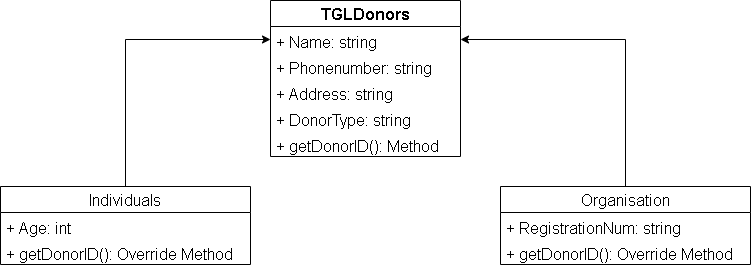

The diagram above was exported from draw.io. Its source (the exported page's mxGraphModel, read from the mxfile embedded in the PNG):
<mxGraphModel dx="1422" dy="706" grid="1" gridSize="10" guides="1" tooltips="1" connect="1" arrows="1" fold="1" page="1" pageScale="1" pageWidth="1169" pageHeight="827" math="0" shadow="0">
  <root>
    <mxCell id="0" />
    <mxCell id="1" parent="0" />
    <mxCell id="CWpBJV4MzcWG1dtl6SGF-5" style="edgeStyle=orthogonalEdgeStyle;rounded=0;orthogonalLoop=1;jettySize=auto;html=1;fontSize=16;" edge="1" parent="1" source="OMupbBlYGos3Bh4IANJZ-2" target="CWpBJV4MzcWG1dtl6SGF-2">
      <mxGeometry relative="1" as="geometry" />
    </mxCell>
    <mxCell id="OMupbBlYGos3Bh4IANJZ-2" value="Individuals" style="swimlane;fontStyle=0;childLayout=stackLayout;horizontal=1;startSize=26;fillColor=none;horizontalStack=0;resizeParent=1;resizeParentMax=0;resizeLast=0;collapsible=1;marginBottom=0;fontSize=16;" parent="1" vertex="1">
      <mxGeometry x="210" y="414" width="250" height="78" as="geometry" />
    </mxCell>
    <mxCell id="OMupbBlYGos3Bh4IANJZ-3" value="+ Age: int" style="text;strokeColor=none;fillColor=none;align=left;verticalAlign=top;spacingLeft=4;spacingRight=4;overflow=hidden;rotatable=0;points=[[0,0.5],[1,0.5]];portConstraint=eastwest;fontSize=16;" parent="OMupbBlYGos3Bh4IANJZ-2" vertex="1">
      <mxGeometry y="26" width="250" height="26" as="geometry" />
    </mxCell>
    <mxCell id="OMupbBlYGos3Bh4IANJZ-4" value="+ getDonorID(): Override Method" style="text;strokeColor=none;fillColor=none;align=left;verticalAlign=top;spacingLeft=4;spacingRight=4;overflow=hidden;rotatable=0;points=[[0,0.5],[1,0.5]];portConstraint=eastwest;fontSize=16;" parent="OMupbBlYGos3Bh4IANJZ-2" vertex="1">
      <mxGeometry y="52" width="250" height="26" as="geometry" />
    </mxCell>
    <mxCell id="CWpBJV4MzcWG1dtl6SGF-6" style="edgeStyle=orthogonalEdgeStyle;rounded=0;orthogonalLoop=1;jettySize=auto;html=1;entryX=1;entryY=0.5;entryDx=0;entryDy=0;fontSize=16;" edge="1" parent="1" source="OMupbBlYGos3Bh4IANJZ-6" target="CWpBJV4MzcWG1dtl6SGF-2">
      <mxGeometry relative="1" as="geometry" />
    </mxCell>
    <mxCell id="OMupbBlYGos3Bh4IANJZ-6" value="Organisation" style="swimlane;fontStyle=0;childLayout=stackLayout;horizontal=1;startSize=26;fillColor=none;horizontalStack=0;resizeParent=1;resizeParentMax=0;resizeLast=0;collapsible=1;marginBottom=0;fontSize=16;" parent="1" vertex="1">
      <mxGeometry x="710" y="414" width="250" height="78" as="geometry" />
    </mxCell>
    <mxCell id="OMupbBlYGos3Bh4IANJZ-7" value="+ RegistrationNum: string" style="text;strokeColor=none;fillColor=none;align=left;verticalAlign=top;spacingLeft=4;spacingRight=4;overflow=hidden;rotatable=0;points=[[0,0.5],[1,0.5]];portConstraint=eastwest;fontSize=16;" parent="OMupbBlYGos3Bh4IANJZ-6" vertex="1">
      <mxGeometry y="26" width="250" height="26" as="geometry" />
    </mxCell>
    <mxCell id="OMupbBlYGos3Bh4IANJZ-8" value="+ getDonorID(): Override Method" style="text;strokeColor=none;fillColor=none;align=left;verticalAlign=top;spacingLeft=4;spacingRight=4;overflow=hidden;rotatable=0;points=[[0,0.5],[1,0.5]];portConstraint=eastwest;fontSize=16;" parent="OMupbBlYGos3Bh4IANJZ-6" vertex="1">
      <mxGeometry y="52" width="250" height="26" as="geometry" />
    </mxCell>
    <mxCell id="CWpBJV4MzcWG1dtl6SGF-1" value="TGLDonors" style="swimlane;fontStyle=1;childLayout=stackLayout;horizontal=1;startSize=26;fillColor=none;horizontalStack=0;resizeParent=1;resizeParentMax=0;resizeLast=0;collapsible=1;marginBottom=0;fontSize=16;" vertex="1" parent="1">
      <mxGeometry x="480" y="228" width="190" height="156" as="geometry" />
    </mxCell>
    <mxCell id="CWpBJV4MzcWG1dtl6SGF-2" value="+ Name: string" style="text;strokeColor=none;fillColor=none;align=left;verticalAlign=top;spacingLeft=4;spacingRight=4;overflow=hidden;rotatable=0;points=[[0,0.5],[1,0.5]];portConstraint=eastwest;fontSize=16;" vertex="1" parent="CWpBJV4MzcWG1dtl6SGF-1">
      <mxGeometry y="26" width="190" height="26" as="geometry" />
    </mxCell>
    <mxCell id="CWpBJV4MzcWG1dtl6SGF-3" value="+ Phonenumber: string" style="text;strokeColor=none;fillColor=none;align=left;verticalAlign=top;spacingLeft=4;spacingRight=4;overflow=hidden;rotatable=0;points=[[0,0.5],[1,0.5]];portConstraint=eastwest;fontSize=16;" vertex="1" parent="CWpBJV4MzcWG1dtl6SGF-1">
      <mxGeometry y="52" width="190" height="26" as="geometry" />
    </mxCell>
    <mxCell id="CWpBJV4MzcWG1dtl6SGF-4" value="+ Address: string" style="text;strokeColor=none;fillColor=none;align=left;verticalAlign=top;spacingLeft=4;spacingRight=4;overflow=hidden;rotatable=0;points=[[0,0.5],[1,0.5]];portConstraint=eastwest;fontSize=16;" vertex="1" parent="CWpBJV4MzcWG1dtl6SGF-1">
      <mxGeometry y="78" width="190" height="26" as="geometry" />
    </mxCell>
    <mxCell id="CWpBJV4MzcWG1dtl6SGF-7" value="+ DonorType: string" style="text;strokeColor=none;fillColor=none;align=left;verticalAlign=top;spacingLeft=4;spacingRight=4;overflow=hidden;rotatable=0;points=[[0,0.5],[1,0.5]];portConstraint=eastwest;fontSize=16;" vertex="1" parent="CWpBJV4MzcWG1dtl6SGF-1">
      <mxGeometry y="104" width="190" height="26" as="geometry" />
    </mxCell>
    <mxCell id="CWpBJV4MzcWG1dtl6SGF-9" value="+ getDonorID(): Method" style="text;strokeColor=none;fillColor=none;align=left;verticalAlign=top;spacingLeft=4;spacingRight=4;overflow=hidden;rotatable=0;points=[[0,0.5],[1,0.5]];portConstraint=eastwest;fontSize=16;" vertex="1" parent="CWpBJV4MzcWG1dtl6SGF-1">
      <mxGeometry y="130" width="190" height="26" as="geometry" />
    </mxCell>
  </root>
</mxGraphModel>